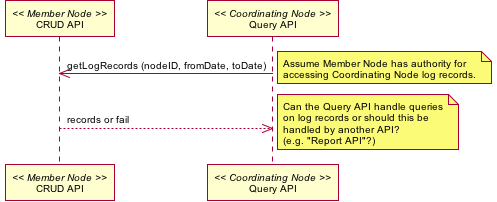

The diagram above was rendered by PlantUML. Its source (embedded in the PNG):
@startuml images/18_interaction.png
skinparam activityFontColor black
skinparam activityFontSize 10
skinparam activityFontName courier
skinparam activityArrowFontColor black
skinparam activityArrowFontSize 10
skinparam activityArrowFontName courier
skinparam classArrowFontColor black
skinparam classArrowFontSize 10
skinparam classArrowFontName courier
skinparam classAttributeFontColor black
skinparam classAttributeFontSize 10
skinparam classAttributeFontName courier
skinparam classFontColor black
skinparam classFontSize 10
skinparam classFontName courier
skinparam componentFontColor red
skinparam componentFontSize 10
skinparam componentFontName courier
skinparam componentArrowFontColor black
skinparam componentArrowFontSize 10
skinparam componentArrowFontName courier
skinparam noteFontColor black
skinparam noteFontSize 10
skinparam noteFontName courier
skinparam packageFontColor black
skinparam packageFontSize 10
skinparam packageFontName courier
skinparam sequenceActorFontColor black
skinparam sequenceActorFontSize 10
skinparam sequenceActorFontName courier
skinparam sequenceArrowFontColor black
skinparam sequenceArrowFontSize 10
skinparam sequenceArrowFontName courier
skinparam sequenceGroupingFontColor black
skinparam sequenceGroupingFontSize 10
skinparam sequenceGroupingFontName courier
skinparam sequenceGroupingHeaderFontColor black
skinparam sequenceGroupingHeaderFontSize 10
skinparam sequenceGroupingHeaderFontName courier
skinparam sequenceParticipantFontColor black
skinparam sequenceParticipantFontSize 10
skinparam sequenceParticipantFontName courier
skinparam sequenceTitleFontColor black
skinparam sequenceTitleFontSize 10
skinparam sequenceTitleFontName courier
skinparam titleFontColor black
skinparam titleFontSize 10
skinparam titleFontName courier
skinparam usecaseFontColor black
skinparam usecaseFontSize 10
skinparam usecaseFontName courier
skinparam usecaseActorFontColor black
skinparam usecaseActorFontSize 10
skinparam usecaseActorFontName courier
skinparam usecaseArrowFontColor black
skinparam usecaseArrowFontSize 10
skinparam usecaseArrowFontName courier
skinparam activityFontColor black
skinparam activityFontSize 10
skinparam activityFontName arial
skinparam activityArrowFontColor black
skinparam activityArrowFontSize 10
skinparam activityArrowFontName arial
skinparam classArrowFontColor black
skinparam classArrowFontSize 10
skinparam classArrowFontName arial
skinparam classAttributeFontColor black
skinparam classAttributeFontSize 10
skinparam classAttributeFontName arial
skinparam classFontColor black
skinparam classFontSize 10
skinparam classFontName arial
skinparam componentFontColor black
skinparam componentFontSize 10
skinparam componentFontName arial
skinparam componentArrowFontColor black
skinparam componentArrowFontSize 10
skinparam componentArrowFontName arial
skinparam noteFontColor black
skinparam noteFontSize 10
skinparam noteFontName arial
skinparam packageFontColor black
skinparam packageFontSize 10
skinparam packageFontName arial
skinparam sequenceActorFontColor black
skinparam sequenceActorFontSize 10
skinparam sequenceActorFontName arial
skinparam sequenceArrowFontColor black
skinparam sequenceArrowFontSize 10
skinparam sequenceArrowFontName arial
skinparam sequenceGroupingFontColor black
skinparam sequenceGroupingFontSize 10
skinparam sequenceGroupingFontName arial
skinparam sequenceGroupingHeaderFontColor black
skinparam sequenceGroupingHeaderFontSize 10
skinparam sequenceGroupingHeaderFontName arial
skinparam sequenceParticipantFontColor black
skinparam sequenceParticipantFontSize 10
skinparam sequenceParticipantFontName arial
skinparam sequenceTitleFontColor black
skinparam sequenceTitleFontSize 10
skinparam sequenceTitleFontName arial
skinparam titleFontColor black
skinparam titleFontSize 10
skinparam titleFontName arial
skinparam usecaseFontColor black
skinparam usecaseFontSize 10
skinparam usecaseFontName arial
skinparam usecaseActorFontColor black
skinparam usecaseActorFontSize 10
skinparam usecaseActorFontName arial
skinparam usecaseArrowFontColor black
skinparam usecaseArrowFontSize 10
skinparam usecaseArrowFontName arial
participant "CRUD API" as m_crud << Member Node >>
participant "Query API" as c_query << Coordinating Node >>
c_query -> m_crud: getLogRecords (nodeID, fromDate, toDate)
note right
Assume Member Node has authority for
accessing Coordinating Node log records.
end note
c_query <-- m_crud: records or fail
note right
Can the Query API handle queries
on log records or should this be
handled by another API?
(e.g. "Report API"?)
end note
@enduml